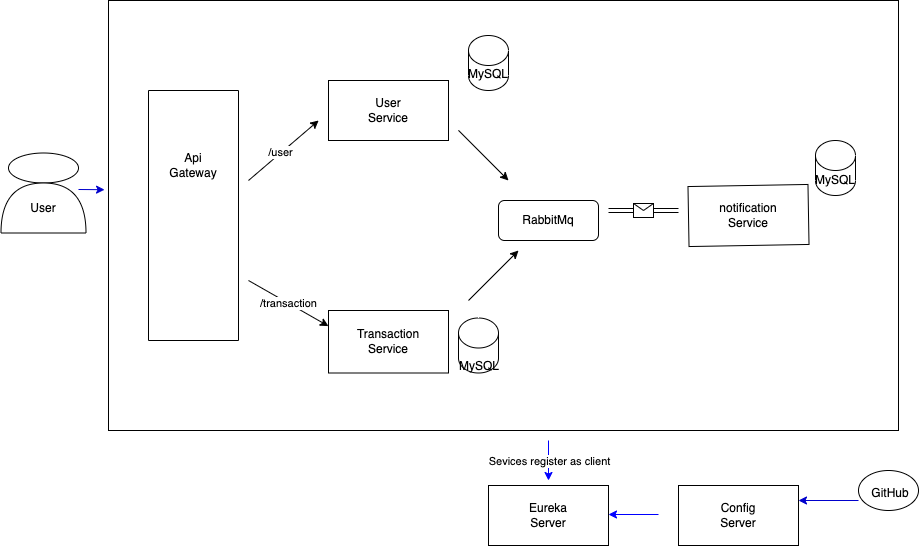

The diagram above was exported from draw.io. Its source (the exported page's mxGraphModel, read from the mxfile embedded in the PNG):
<mxGraphModel dx="946" dy="586" grid="1" gridSize="10" guides="1" tooltips="1" connect="1" arrows="1" fold="1" page="1" pageScale="1" pageWidth="827" pageHeight="1169" math="0" shadow="0">
  <root>
    <object label="" User="User" id="0">
      <mxCell />
    </object>
    <mxCell id="1" parent="0" />
    <mxCell id="oHs_1pWqTeyq4AVGiq8q-6" value="" style="rounded=0;whiteSpace=wrap;html=1;" vertex="1" parent="1">
      <mxGeometry x="120" y="70" width="790" height="430" as="geometry" />
    </mxCell>
    <mxCell id="oHs_1pWqTeyq4AVGiq8q-8" value="" style="swimlane;startSize=0;" vertex="1" parent="1">
      <mxGeometry x="160" y="160" width="90" height="250" as="geometry">
        <mxRectangle x="160" y="180" width="50" height="40" as="alternateBounds" />
      </mxGeometry>
    </mxCell>
    <mxCell id="oHs_1pWqTeyq4AVGiq8q-11" value="Api&lt;br&gt;Gateway" style="text;html=1;strokeColor=none;fillColor=none;align=center;verticalAlign=middle;whiteSpace=wrap;rounded=0;" vertex="1" parent="oHs_1pWqTeyq4AVGiq8q-8">
      <mxGeometry x="15" y="60" width="60" height="30" as="geometry" />
    </mxCell>
    <mxCell id="oHs_1pWqTeyq4AVGiq8q-12" value="" style="rounded=0;whiteSpace=wrap;html=1;" vertex="1" parent="1">
      <mxGeometry x="340" y="150" width="120" height="60" as="geometry" />
    </mxCell>
    <mxCell id="oHs_1pWqTeyq4AVGiq8q-13" value="" style="rounded=0;whiteSpace=wrap;html=1;" vertex="1" parent="1">
      <mxGeometry x="340" y="380" width="120" height="62.5" as="geometry" />
    </mxCell>
    <mxCell id="oHs_1pWqTeyq4AVGiq8q-14" value="User Service" style="text;html=1;strokeColor=none;fillColor=none;align=center;verticalAlign=middle;whiteSpace=wrap;rounded=0;" vertex="1" parent="1">
      <mxGeometry x="370" y="165" width="60" height="30" as="geometry" />
    </mxCell>
    <mxCell id="oHs_1pWqTeyq4AVGiq8q-15" value="Transaction&lt;br&gt;Service" style="text;html=1;strokeColor=none;fillColor=none;align=center;verticalAlign=middle;whiteSpace=wrap;rounded=0;" vertex="1" parent="1">
      <mxGeometry x="370" y="396.25" width="60" height="30" as="geometry" />
    </mxCell>
    <mxCell id="oHs_1pWqTeyq4AVGiq8q-16" value="" style="rounded=0;whiteSpace=wrap;html=1;rotation=-1;" vertex="1" parent="1">
      <mxGeometry x="700" y="255" width="120" height="60" as="geometry" />
    </mxCell>
    <mxCell id="oHs_1pWqTeyq4AVGiq8q-17" value="notification&lt;br&gt;Service" style="text;html=1;strokeColor=none;fillColor=none;align=center;verticalAlign=middle;whiteSpace=wrap;rounded=0;" vertex="1" parent="1">
      <mxGeometry x="730" y="270" width="60" height="30" as="geometry" />
    </mxCell>
    <mxCell id="oHs_1pWqTeyq4AVGiq8q-18" value="" style="shape=cylinder3;whiteSpace=wrap;html=1;boundedLbl=1;backgroundOutline=1;size=15;" vertex="1" parent="1">
      <mxGeometry x="480" y="105" width="40" height="55" as="geometry" />
    </mxCell>
    <mxCell id="oHs_1pWqTeyq4AVGiq8q-19" value="" style="shape=cylinder3;whiteSpace=wrap;html=1;boundedLbl=1;backgroundOutline=1;size=15;" vertex="1" parent="1">
      <mxGeometry x="827" y="210" width="40" height="55" as="geometry" />
    </mxCell>
    <mxCell id="oHs_1pWqTeyq4AVGiq8q-20" value="" style="shape=cylinder3;whiteSpace=wrap;html=1;boundedLbl=1;backgroundOutline=1;size=15;" vertex="1" parent="1">
      <mxGeometry x="470" y="387.5" width="40" height="55" as="geometry" />
    </mxCell>
    <mxCell id="oHs_1pWqTeyq4AVGiq8q-21" value="MySQL" style="text;html=1;strokeColor=none;fillColor=none;align=center;verticalAlign=middle;whiteSpace=wrap;rounded=0;" vertex="1" parent="1">
      <mxGeometry x="490" y="137.5" width="20" height="12.5" as="geometry" />
    </mxCell>
    <mxCell id="oHs_1pWqTeyq4AVGiq8q-23" value="MySQL" style="text;html=1;strokeColor=none;fillColor=none;align=center;verticalAlign=middle;whiteSpace=wrap;rounded=0;" vertex="1" parent="1">
      <mxGeometry x="837" y="243.75" width="20" height="12.5" as="geometry" />
    </mxCell>
    <mxCell id="oHs_1pWqTeyq4AVGiq8q-35" value="MySQL" style="text;html=1;strokeColor=none;fillColor=none;align=center;verticalAlign=middle;whiteSpace=wrap;rounded=0;" vertex="1" parent="1">
      <mxGeometry x="490" y="430" height="12.5" as="geometry" />
    </mxCell>
    <mxCell id="oHs_1pWqTeyq4AVGiq8q-44" value="" style="rounded=1;whiteSpace=wrap;html=1;" vertex="1" parent="1">
      <mxGeometry x="510" y="270" width="100" height="40" as="geometry" />
    </mxCell>
    <mxCell id="oHs_1pWqTeyq4AVGiq8q-45" value="RabbitMq" style="text;html=1;strokeColor=none;fillColor=none;align=center;verticalAlign=middle;whiteSpace=wrap;rounded=0;" vertex="1" parent="1">
      <mxGeometry x="530" y="275" width="60" height="30" as="geometry" />
    </mxCell>
    <mxCell id="oHs_1pWqTeyq4AVGiq8q-46" value="" style="rounded=0;whiteSpace=wrap;html=1;" vertex="1" parent="1">
      <mxGeometry x="500" y="555" width="120" height="60" as="geometry" />
    </mxCell>
    <mxCell id="oHs_1pWqTeyq4AVGiq8q-47" value="" style="rounded=0;whiteSpace=wrap;html=1;" vertex="1" parent="1">
      <mxGeometry x="690" y="555" width="120" height="60" as="geometry" />
    </mxCell>
    <mxCell id="oHs_1pWqTeyq4AVGiq8q-48" value="" style="ellipse;whiteSpace=wrap;html=1;" vertex="1" parent="1">
      <mxGeometry x="870" y="540" width="60" height="40" as="geometry" />
    </mxCell>
    <mxCell id="oHs_1pWqTeyq4AVGiq8q-50" value="Eureka Server" style="text;html=1;strokeColor=none;fillColor=none;align=center;verticalAlign=middle;whiteSpace=wrap;rounded=0;" vertex="1" parent="1">
      <mxGeometry x="530" y="570" width="60" height="30" as="geometry" />
    </mxCell>
    <mxCell id="oHs_1pWqTeyq4AVGiq8q-52" value="Config Server" style="text;html=1;strokeColor=none;fillColor=none;align=center;verticalAlign=middle;whiteSpace=wrap;rounded=0;" vertex="1" parent="1">
      <mxGeometry x="720" y="570" width="60" height="30" as="geometry" />
    </mxCell>
    <mxCell id="oHs_1pWqTeyq4AVGiq8q-56" value="" style="endArrow=classic;html=1;rounded=0;entryX=0.266;entryY=0.279;entryDx=0;entryDy=0;entryPerimeter=0;" edge="1" parent="1" target="oHs_1pWqTeyq4AVGiq8q-6">
      <mxGeometry width="50" height="50" relative="1" as="geometry">
        <mxPoint x="260" y="250" as="sourcePoint" />
        <mxPoint x="310" y="200" as="targetPoint" />
      </mxGeometry>
    </mxCell>
    <mxCell id="oHs_1pWqTeyq4AVGiq8q-58" value="/user" style="edgeLabel;html=1;align=center;verticalAlign=middle;resizable=0;points=[];" vertex="1" connectable="0" parent="oHs_1pWqTeyq4AVGiq8q-56">
      <mxGeometry x="-0.0954" y="1" relative="1" as="geometry">
        <mxPoint as="offset" />
      </mxGeometry>
    </mxCell>
    <mxCell id="oHs_1pWqTeyq4AVGiq8q-57" value="/transaction" style="endArrow=classic;html=1;rounded=0;entryX=0;entryY=0.25;entryDx=0;entryDy=0;" edge="1" parent="1" target="oHs_1pWqTeyq4AVGiq8q-13">
      <mxGeometry width="50" height="50" relative="1" as="geometry">
        <mxPoint x="260" y="350" as="sourcePoint" />
        <mxPoint x="310" y="310" as="targetPoint" />
      </mxGeometry>
    </mxCell>
    <mxCell id="oHs_1pWqTeyq4AVGiq8q-59" value="" style="endArrow=classic;html=1;rounded=0;exitX=0.443;exitY=0.302;exitDx=0;exitDy=0;exitPerimeter=0;" edge="1" parent="1" source="oHs_1pWqTeyq4AVGiq8q-6">
      <mxGeometry width="50" height="50" relative="1" as="geometry">
        <mxPoint x="470" y="250" as="sourcePoint" />
        <mxPoint x="520" y="250" as="targetPoint" />
      </mxGeometry>
    </mxCell>
    <mxCell id="oHs_1pWqTeyq4AVGiq8q-63" value="" style="endArrow=classic;html=1;rounded=0;" edge="1" parent="1">
      <mxGeometry width="50" height="50" relative="1" as="geometry">
        <mxPoint x="480" y="370" as="sourcePoint" />
        <mxPoint x="530" y="320" as="targetPoint" />
      </mxGeometry>
    </mxCell>
    <mxCell id="oHs_1pWqTeyq4AVGiq8q-65" value="" style="endArrow=classic;html=1;rounded=0;shape=link;" edge="1" parent="1">
      <mxGeometry relative="1" as="geometry">
        <mxPoint x="620" y="280" as="sourcePoint" />
        <mxPoint x="690" y="280" as="targetPoint" />
      </mxGeometry>
    </mxCell>
    <mxCell id="oHs_1pWqTeyq4AVGiq8q-66" value="" style="shape=message;html=1;outlineConnect=0;" vertex="1" parent="oHs_1pWqTeyq4AVGiq8q-65">
      <mxGeometry width="20" height="14" relative="1" as="geometry">
        <mxPoint x="-10" y="-7" as="offset" />
      </mxGeometry>
    </mxCell>
    <mxCell id="oHs_1pWqTeyq4AVGiq8q-69" value="" style="endArrow=classic;html=1;rounded=0;strokeColor=#0000FF;" edge="1" parent="1">
      <mxGeometry relative="1" as="geometry">
        <mxPoint x="560" y="510" as="sourcePoint" />
        <mxPoint x="560" y="550" as="targetPoint" />
      </mxGeometry>
    </mxCell>
    <mxCell id="oHs_1pWqTeyq4AVGiq8q-70" value="Sevices register as client" style="edgeLabel;resizable=0;html=1;align=center;verticalAlign=middle;" connectable="0" vertex="1" parent="oHs_1pWqTeyq4AVGiq8q-69">
      <mxGeometry relative="1" as="geometry" />
    </mxCell>
    <mxCell id="oHs_1pWqTeyq4AVGiq8q-72" value="" style="endArrow=classic;html=1;rounded=0;strokeColor=#0000FF;" edge="1" parent="1">
      <mxGeometry width="50" height="50" relative="1" as="geometry">
        <mxPoint x="670" y="584" as="sourcePoint" />
        <mxPoint x="620" y="584" as="targetPoint" />
      </mxGeometry>
    </mxCell>
    <mxCell id="oHs_1pWqTeyq4AVGiq8q-73" value="GitHub" style="text;html=1;strokeColor=none;fillColor=none;align=center;verticalAlign=middle;whiteSpace=wrap;rounded=0;" vertex="1" parent="1">
      <mxGeometry x="872" y="548" width="60" height="30" as="geometry" />
    </mxCell>
    <mxCell id="oHs_1pWqTeyq4AVGiq8q-74" value="" style="endArrow=classic;html=1;rounded=0;entryX=1;entryY=0.25;entryDx=0;entryDy=0;exitX=0;exitY=0.75;exitDx=0;exitDy=0;exitPerimeter=0;strokeColor=#0000CC;" edge="1" parent="1" source="oHs_1pWqTeyq4AVGiq8q-48" target="oHs_1pWqTeyq4AVGiq8q-47">
      <mxGeometry width="50" height="50" relative="1" as="geometry">
        <mxPoint x="820" y="590" as="sourcePoint" />
        <mxPoint x="870" y="540" as="targetPoint" />
      </mxGeometry>
    </mxCell>
    <mxCell id="oHs_1pWqTeyq4AVGiq8q-75" value="" style="ellipse;whiteSpace=wrap;html=1;" vertex="1" parent="1">
      <mxGeometry x="20" y="222.5" width="70" height="30" as="geometry" />
    </mxCell>
    <mxCell id="oHs_1pWqTeyq4AVGiq8q-76" value="" style="shape=or;whiteSpace=wrap;html=1;direction=north;" vertex="1" parent="1">
      <mxGeometry x="12.5" y="252.5" width="85" height="50" as="geometry" />
    </mxCell>
    <mxCell id="oHs_1pWqTeyq4AVGiq8q-77" value="User" style="text;html=1;strokeColor=none;fillColor=none;align=center;verticalAlign=middle;whiteSpace=wrap;rounded=0;" vertex="1" parent="1">
      <mxGeometry x="30" y="265" width="50" height="25" as="geometry" />
    </mxCell>
    <mxCell id="oHs_1pWqTeyq4AVGiq8q-79" value="" style="endArrow=classic;html=1;rounded=0;entryX=-0.005;entryY=0.44;entryDx=0;entryDy=0;entryPerimeter=0;strokeColor=#0000CC;" edge="1" parent="1" target="oHs_1pWqTeyq4AVGiq8q-6">
      <mxGeometry width="50" height="50" relative="1" as="geometry">
        <mxPoint x="90" y="259" as="sourcePoint" />
        <mxPoint x="130" y="210" as="targetPoint" />
      </mxGeometry>
    </mxCell>
  </root>
</mxGraphModel>